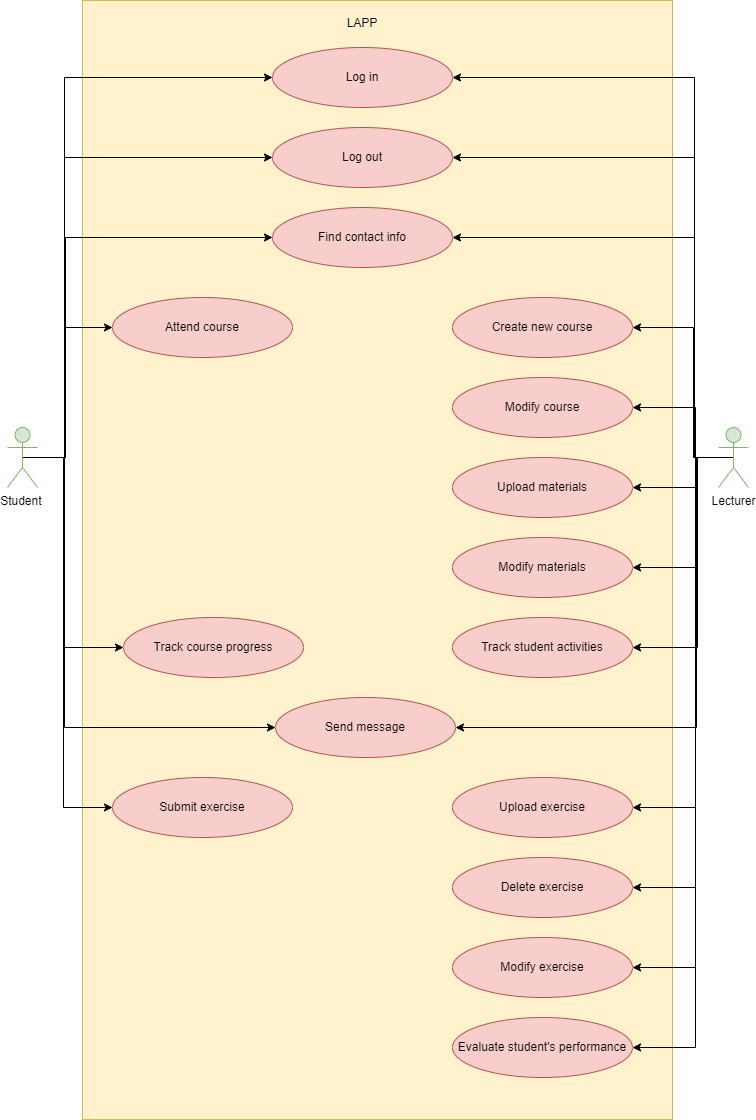

The diagram above was exported from draw.io. Its source (the exported page's mxGraphModel, read from the mxfile embedded in the PNG):
<mxGraphModel dx="1034" dy="462" grid="0" gridSize="10" guides="1" tooltips="1" connect="1" arrows="1" fold="1" page="1" pageScale="1" pageWidth="827" pageHeight="1169" math="0" shadow="0">
  <root>
    <mxCell id="0" />
    <mxCell id="1" parent="0" />
    <mxCell id="pNvMscmE2YSuv3U5t-La-51" value="" style="rounded=0;whiteSpace=wrap;html=1;labelBackgroundColor=#FFF4C3;fillColor=#fff2cc;strokeColor=#d6b656;" parent="1" vertex="1">
      <mxGeometry x="130" y="18" width="590" height="1119" as="geometry" />
    </mxCell>
    <mxCell id="pNvMscmE2YSuv3U5t-La-27" style="edgeStyle=orthogonalEdgeStyle;rounded=0;orthogonalLoop=1;jettySize=auto;html=1;exitX=0.5;exitY=0.5;exitDx=0;exitDy=0;exitPerimeter=0;" parent="1" source="pNvMscmE2YSuv3U5t-La-1" target="pNvMscmE2YSuv3U5t-La-4" edge="1">
      <mxGeometry relative="1" as="geometry">
        <Array as="points">
          <mxPoint x="112" y="475" />
          <mxPoint x="112" y="95" />
        </Array>
      </mxGeometry>
    </mxCell>
    <mxCell id="pNvMscmE2YSuv3U5t-La-28" style="edgeStyle=orthogonalEdgeStyle;rounded=0;orthogonalLoop=1;jettySize=auto;html=1;exitX=0.5;exitY=0.5;exitDx=0;exitDy=0;exitPerimeter=0;entryX=0;entryY=0.5;entryDx=0;entryDy=0;" parent="1" source="pNvMscmE2YSuv3U5t-La-1" target="pNvMscmE2YSuv3U5t-La-8" edge="1">
      <mxGeometry relative="1" as="geometry">
        <Array as="points">
          <mxPoint x="112" y="475" />
          <mxPoint x="112" y="175" />
        </Array>
      </mxGeometry>
    </mxCell>
    <mxCell id="pNvMscmE2YSuv3U5t-La-31" style="edgeStyle=orthogonalEdgeStyle;rounded=0;orthogonalLoop=1;jettySize=auto;html=1;exitX=0.5;exitY=0.5;exitDx=0;exitDy=0;exitPerimeter=0;entryX=0;entryY=0.5;entryDx=0;entryDy=0;" parent="1" source="pNvMscmE2YSuv3U5t-La-1" target="pNvMscmE2YSuv3U5t-La-9" edge="1">
      <mxGeometry relative="1" as="geometry">
        <Array as="points">
          <mxPoint x="113" y="475" />
          <mxPoint x="113" y="255" />
        </Array>
      </mxGeometry>
    </mxCell>
    <mxCell id="pNvMscmE2YSuv3U5t-La-33" style="edgeStyle=orthogonalEdgeStyle;rounded=0;orthogonalLoop=1;jettySize=auto;html=1;exitX=0.5;exitY=0.5;exitDx=0;exitDy=0;exitPerimeter=0;" parent="1" source="pNvMscmE2YSuv3U5t-La-1" target="pNvMscmE2YSuv3U5t-La-10" edge="1">
      <mxGeometry relative="1" as="geometry">
        <Array as="points">
          <mxPoint x="113" y="475" />
          <mxPoint x="113" y="345" />
        </Array>
      </mxGeometry>
    </mxCell>
    <mxCell id="pNvMscmE2YSuv3U5t-La-34" style="edgeStyle=orthogonalEdgeStyle;rounded=0;orthogonalLoop=1;jettySize=auto;html=1;exitX=0.5;exitY=0.5;exitDx=0;exitDy=0;exitPerimeter=0;" parent="1" source="pNvMscmE2YSuv3U5t-La-1" target="pNvMscmE2YSuv3U5t-La-11" edge="1">
      <mxGeometry relative="1" as="geometry">
        <Array as="points">
          <mxPoint x="111" y="475" />
          <mxPoint x="111" y="665" />
        </Array>
      </mxGeometry>
    </mxCell>
    <mxCell id="pNvMscmE2YSuv3U5t-La-36" style="edgeStyle=orthogonalEdgeStyle;rounded=0;orthogonalLoop=1;jettySize=auto;html=1;exitX=0.5;exitY=0.5;exitDx=0;exitDy=0;exitPerimeter=0;" parent="1" source="pNvMscmE2YSuv3U5t-La-1" target="pNvMscmE2YSuv3U5t-La-20" edge="1">
      <mxGeometry relative="1" as="geometry">
        <Array as="points">
          <mxPoint x="111" y="475" />
          <mxPoint x="111" y="825" />
        </Array>
      </mxGeometry>
    </mxCell>
    <mxCell id="I8PbTlwlX5mGeRg9D8Wz-2" style="edgeStyle=orthogonalEdgeStyle;rounded=0;orthogonalLoop=1;jettySize=auto;html=1;exitX=0.5;exitY=0.5;exitDx=0;exitDy=0;exitPerimeter=0;entryX=0;entryY=0.5;entryDx=0;entryDy=0;" parent="1" source="pNvMscmE2YSuv3U5t-La-1" target="I8PbTlwlX5mGeRg9D8Wz-1" edge="1">
      <mxGeometry relative="1" as="geometry">
        <Array as="points">
          <mxPoint x="112" y="475" />
          <mxPoint x="112" y="745" />
        </Array>
      </mxGeometry>
    </mxCell>
    <mxCell id="pNvMscmE2YSuv3U5t-La-1" value="Student&amp;nbsp;" style="shape=umlActor;verticalLabelPosition=bottom;verticalAlign=top;html=1;outlineConnect=0;fillColor=#d5e8d4;strokeColor=#82b366;" parent="1" vertex="1">
      <mxGeometry x="55" y="445" width="30" height="60" as="geometry" />
    </mxCell>
    <mxCell id="pNvMscmE2YSuv3U5t-La-29" style="edgeStyle=orthogonalEdgeStyle;rounded=0;orthogonalLoop=1;jettySize=auto;html=1;exitX=0.5;exitY=0.5;exitDx=0;exitDy=0;exitPerimeter=0;entryX=1;entryY=0.5;entryDx=0;entryDy=0;" parent="1" source="pNvMscmE2YSuv3U5t-La-3" target="pNvMscmE2YSuv3U5t-La-4" edge="1">
      <mxGeometry relative="1" as="geometry">
        <Array as="points">
          <mxPoint x="742" y="475" />
          <mxPoint x="742" y="95" />
        </Array>
      </mxGeometry>
    </mxCell>
    <mxCell id="pNvMscmE2YSuv3U5t-La-30" style="edgeStyle=orthogonalEdgeStyle;rounded=0;orthogonalLoop=1;jettySize=auto;html=1;exitX=0.5;exitY=0.5;exitDx=0;exitDy=0;exitPerimeter=0;entryX=1;entryY=0.5;entryDx=0;entryDy=0;" parent="1" source="pNvMscmE2YSuv3U5t-La-3" target="pNvMscmE2YSuv3U5t-La-8" edge="1">
      <mxGeometry relative="1" as="geometry">
        <Array as="points">
          <mxPoint x="742" y="475" />
          <mxPoint x="742" y="175" />
        </Array>
      </mxGeometry>
    </mxCell>
    <mxCell id="pNvMscmE2YSuv3U5t-La-32" style="edgeStyle=orthogonalEdgeStyle;rounded=0;orthogonalLoop=1;jettySize=auto;html=1;exitX=0.5;exitY=0.5;exitDx=0;exitDy=0;exitPerimeter=0;entryX=1;entryY=0.5;entryDx=0;entryDy=0;" parent="1" source="pNvMscmE2YSuv3U5t-La-3" target="pNvMscmE2YSuv3U5t-La-9" edge="1">
      <mxGeometry relative="1" as="geometry">
        <Array as="points">
          <mxPoint x="742" y="475" />
          <mxPoint x="742" y="255" />
        </Array>
      </mxGeometry>
    </mxCell>
    <mxCell id="pNvMscmE2YSuv3U5t-La-38" style="edgeStyle=orthogonalEdgeStyle;rounded=0;orthogonalLoop=1;jettySize=auto;html=1;exitX=0.5;exitY=0.5;exitDx=0;exitDy=0;exitPerimeter=0;entryX=1;entryY=0.5;entryDx=0;entryDy=0;" parent="1" source="pNvMscmE2YSuv3U5t-La-3" target="pNvMscmE2YSuv3U5t-La-12" edge="1">
      <mxGeometry relative="1" as="geometry">
        <Array as="points">
          <mxPoint x="741" y="475" />
          <mxPoint x="741" y="345" />
        </Array>
      </mxGeometry>
    </mxCell>
    <mxCell id="pNvMscmE2YSuv3U5t-La-39" style="edgeStyle=orthogonalEdgeStyle;rounded=0;orthogonalLoop=1;jettySize=auto;html=1;exitX=0.5;exitY=0.5;exitDx=0;exitDy=0;exitPerimeter=0;entryX=1;entryY=0.5;entryDx=0;entryDy=0;" parent="1" source="pNvMscmE2YSuv3U5t-La-3" target="pNvMscmE2YSuv3U5t-La-13" edge="1">
      <mxGeometry relative="1" as="geometry">
        <Array as="points">
          <mxPoint x="743" y="475" />
          <mxPoint x="743" y="425" />
        </Array>
      </mxGeometry>
    </mxCell>
    <mxCell id="pNvMscmE2YSuv3U5t-La-40" style="edgeStyle=orthogonalEdgeStyle;rounded=0;orthogonalLoop=1;jettySize=auto;html=1;exitX=0.5;exitY=0.5;exitDx=0;exitDy=0;exitPerimeter=0;entryX=1;entryY=0.5;entryDx=0;entryDy=0;" parent="1" source="pNvMscmE2YSuv3U5t-La-3" target="pNvMscmE2YSuv3U5t-La-14" edge="1">
      <mxGeometry relative="1" as="geometry">
        <Array as="points">
          <mxPoint x="744" y="475" />
          <mxPoint x="744" y="505" />
        </Array>
      </mxGeometry>
    </mxCell>
    <mxCell id="pNvMscmE2YSuv3U5t-La-41" style="edgeStyle=orthogonalEdgeStyle;rounded=0;orthogonalLoop=1;jettySize=auto;html=1;exitX=0.5;exitY=0.5;exitDx=0;exitDy=0;exitPerimeter=0;entryX=1;entryY=0.5;entryDx=0;entryDy=0;" parent="1" source="pNvMscmE2YSuv3U5t-La-3" target="pNvMscmE2YSuv3U5t-La-15" edge="1">
      <mxGeometry relative="1" as="geometry">
        <Array as="points">
          <mxPoint x="745" y="475" />
          <mxPoint x="745" y="585" />
        </Array>
      </mxGeometry>
    </mxCell>
    <mxCell id="pNvMscmE2YSuv3U5t-La-42" style="edgeStyle=orthogonalEdgeStyle;rounded=0;orthogonalLoop=1;jettySize=auto;html=1;exitX=0.5;exitY=0.5;exitDx=0;exitDy=0;exitPerimeter=0;entryX=1;entryY=0.5;entryDx=0;entryDy=0;" parent="1" source="pNvMscmE2YSuv3U5t-La-3" target="pNvMscmE2YSuv3U5t-La-16" edge="1">
      <mxGeometry relative="1" as="geometry">
        <Array as="points">
          <mxPoint x="745" y="475" />
          <mxPoint x="745" y="665" />
        </Array>
      </mxGeometry>
    </mxCell>
    <mxCell id="pNvMscmE2YSuv3U5t-La-45" style="edgeStyle=orthogonalEdgeStyle;rounded=0;orthogonalLoop=1;jettySize=auto;html=1;exitX=0.5;exitY=0.5;exitDx=0;exitDy=0;exitPerimeter=0;entryX=1;entryY=0.5;entryDx=0;entryDy=0;" parent="1" source="pNvMscmE2YSuv3U5t-La-3" target="pNvMscmE2YSuv3U5t-La-19" edge="1">
      <mxGeometry relative="1" as="geometry">
        <Array as="points">
          <mxPoint x="743" y="475" />
          <mxPoint x="743" y="825" />
        </Array>
      </mxGeometry>
    </mxCell>
    <mxCell id="pNvMscmE2YSuv3U5t-La-46" style="edgeStyle=orthogonalEdgeStyle;rounded=0;orthogonalLoop=1;jettySize=auto;html=1;exitX=0.5;exitY=0.5;exitDx=0;exitDy=0;exitPerimeter=0;entryX=1;entryY=0.5;entryDx=0;entryDy=0;" parent="1" source="pNvMscmE2YSuv3U5t-La-3" target="pNvMscmE2YSuv3U5t-La-21" edge="1">
      <mxGeometry relative="1" as="geometry">
        <Array as="points">
          <mxPoint x="743" y="475" />
          <mxPoint x="743" y="905" />
        </Array>
      </mxGeometry>
    </mxCell>
    <mxCell id="pNvMscmE2YSuv3U5t-La-47" style="edgeStyle=orthogonalEdgeStyle;rounded=0;orthogonalLoop=1;jettySize=auto;html=1;exitX=0.5;exitY=0.5;exitDx=0;exitDy=0;exitPerimeter=0;entryX=1;entryY=0.5;entryDx=0;entryDy=0;" parent="1" source="pNvMscmE2YSuv3U5t-La-3" target="pNvMscmE2YSuv3U5t-La-22" edge="1">
      <mxGeometry relative="1" as="geometry">
        <Array as="points">
          <mxPoint x="743" y="475" />
          <mxPoint x="743" y="985" />
        </Array>
      </mxGeometry>
    </mxCell>
    <mxCell id="pNvMscmE2YSuv3U5t-La-48" style="edgeStyle=orthogonalEdgeStyle;rounded=0;orthogonalLoop=1;jettySize=auto;html=1;exitX=0.5;exitY=0.5;exitDx=0;exitDy=0;exitPerimeter=0;entryX=1;entryY=0.5;entryDx=0;entryDy=0;" parent="1" source="pNvMscmE2YSuv3U5t-La-3" target="pNvMscmE2YSuv3U5t-La-23" edge="1">
      <mxGeometry relative="1" as="geometry">
        <Array as="points">
          <mxPoint x="743" y="475" />
          <mxPoint x="743" y="1065" />
        </Array>
      </mxGeometry>
    </mxCell>
    <mxCell id="I8PbTlwlX5mGeRg9D8Wz-3" style="edgeStyle=orthogonalEdgeStyle;rounded=0;orthogonalLoop=1;jettySize=auto;html=1;exitX=0.5;exitY=0.5;exitDx=0;exitDy=0;exitPerimeter=0;entryX=1;entryY=0.5;entryDx=0;entryDy=0;" parent="1" source="pNvMscmE2YSuv3U5t-La-3" target="I8PbTlwlX5mGeRg9D8Wz-1" edge="1">
      <mxGeometry relative="1" as="geometry">
        <Array as="points">
          <mxPoint x="744" y="475" />
          <mxPoint x="744" y="745" />
        </Array>
      </mxGeometry>
    </mxCell>
    <mxCell id="pNvMscmE2YSuv3U5t-La-3" value="Lecturer" style="shape=umlActor;verticalLabelPosition=bottom;verticalAlign=top;html=1;outlineConnect=0;fillColor=#d5e8d4;strokeColor=#82b366;" parent="1" vertex="1">
      <mxGeometry x="766" y="445" width="30" height="60" as="geometry" />
    </mxCell>
    <mxCell id="pNvMscmE2YSuv3U5t-La-4" value="Log in" style="ellipse;whiteSpace=wrap;html=1;fillColor=#f8cecc;strokeColor=#b85450;" parent="1" vertex="1">
      <mxGeometry x="320" y="65" width="180" height="60" as="geometry" />
    </mxCell>
    <mxCell id="pNvMscmE2YSuv3U5t-La-8" value="Log out" style="ellipse;whiteSpace=wrap;html=1;fillColor=#f8cecc;strokeColor=#b85450;" parent="1" vertex="1">
      <mxGeometry x="320" y="145" width="180" height="60" as="geometry" />
    </mxCell>
    <mxCell id="pNvMscmE2YSuv3U5t-La-9" value="Find contact info" style="ellipse;whiteSpace=wrap;html=1;fillColor=#f8cecc;strokeColor=#b85450;" parent="1" vertex="1">
      <mxGeometry x="320" y="225" width="180" height="60" as="geometry" />
    </mxCell>
    <mxCell id="pNvMscmE2YSuv3U5t-La-10" value="Attend course" style="ellipse;whiteSpace=wrap;html=1;fillColor=#f8cecc;strokeColor=#b85450;" parent="1" vertex="1">
      <mxGeometry x="160" y="315" width="180" height="60" as="geometry" />
    </mxCell>
    <mxCell id="pNvMscmE2YSuv3U5t-La-11" value="Track course progress" style="ellipse;whiteSpace=wrap;html=1;fillColor=#f8cecc;strokeColor=#b85450;" parent="1" vertex="1">
      <mxGeometry x="171" y="635" width="180" height="60" as="geometry" />
    </mxCell>
    <mxCell id="pNvMscmE2YSuv3U5t-La-12" value="Create new course" style="ellipse;whiteSpace=wrap;html=1;fillColor=#f8cecc;strokeColor=#b85450;" parent="1" vertex="1">
      <mxGeometry x="500" y="315" width="180" height="60" as="geometry" />
    </mxCell>
    <mxCell id="pNvMscmE2YSuv3U5t-La-13" value="Modify course" style="ellipse;whiteSpace=wrap;html=1;fillColor=#f8cecc;strokeColor=#b85450;" parent="1" vertex="1">
      <mxGeometry x="500" y="395" width="180" height="60" as="geometry" />
    </mxCell>
    <mxCell id="pNvMscmE2YSuv3U5t-La-14" value="Upload materials" style="ellipse;whiteSpace=wrap;html=1;fillColor=#f8cecc;strokeColor=#b85450;" parent="1" vertex="1">
      <mxGeometry x="500" y="475" width="180" height="60" as="geometry" />
    </mxCell>
    <mxCell id="pNvMscmE2YSuv3U5t-La-15" value="Modify materials" style="ellipse;whiteSpace=wrap;html=1;fillColor=#f8cecc;strokeColor=#b85450;" parent="1" vertex="1">
      <mxGeometry x="500" y="555" width="180" height="60" as="geometry" />
    </mxCell>
    <mxCell id="pNvMscmE2YSuv3U5t-La-16" value="Track student activities" style="ellipse;whiteSpace=wrap;html=1;fillColor=#f8cecc;strokeColor=#b85450;" parent="1" vertex="1">
      <mxGeometry x="500" y="635" width="180" height="60" as="geometry" />
    </mxCell>
    <mxCell id="pNvMscmE2YSuv3U5t-La-19" value="Upload exercise" style="ellipse;whiteSpace=wrap;html=1;fillColor=#f8cecc;strokeColor=#b85450;" parent="1" vertex="1">
      <mxGeometry x="500" y="795" width="180" height="60" as="geometry" />
    </mxCell>
    <mxCell id="pNvMscmE2YSuv3U5t-La-20" value="Submit exercise" style="ellipse;whiteSpace=wrap;html=1;fillColor=#f8cecc;strokeColor=#b85450;" parent="1" vertex="1">
      <mxGeometry x="160" y="795" width="180" height="60" as="geometry" />
    </mxCell>
    <mxCell id="pNvMscmE2YSuv3U5t-La-21" value="Delete exercise" style="ellipse;whiteSpace=wrap;html=1;fillColor=#f8cecc;strokeColor=#b85450;" parent="1" vertex="1">
      <mxGeometry x="500" y="875" width="180" height="60" as="geometry" />
    </mxCell>
    <mxCell id="pNvMscmE2YSuv3U5t-La-22" value="Modify exercise" style="ellipse;whiteSpace=wrap;html=1;fillColor=#f8cecc;strokeColor=#b85450;" parent="1" vertex="1">
      <mxGeometry x="500" y="955" width="180" height="60" as="geometry" />
    </mxCell>
    <mxCell id="pNvMscmE2YSuv3U5t-La-23" value="Evaluate student's performance" style="ellipse;whiteSpace=wrap;html=1;fillColor=#f8cecc;strokeColor=#b85450;" parent="1" vertex="1">
      <mxGeometry x="500" y="1035" width="180" height="60" as="geometry" />
    </mxCell>
    <mxCell id="pNvMscmE2YSuv3U5t-La-54" value="LAPP" style="text;strokeColor=none;fillColor=none;align=center;verticalAlign=middle;spacingLeft=4;spacingRight=4;overflow=hidden;points=[[0,0.5],[1,0.5]];portConstraint=eastwest;rotatable=0;whiteSpace=wrap;html=1;" parent="1" vertex="1">
      <mxGeometry x="370" y="26" width="80" height="30" as="geometry" />
    </mxCell>
    <mxCell id="I8PbTlwlX5mGeRg9D8Wz-1" value="Send message" style="ellipse;whiteSpace=wrap;html=1;fillColor=#f8cecc;strokeColor=#b85450;" parent="1" vertex="1">
      <mxGeometry x="323" y="715" width="180" height="60" as="geometry" />
    </mxCell>
  </root>
</mxGraphModel>